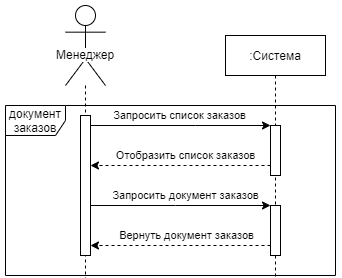

The diagram above was exported from draw.io. Its source (the exported page's mxGraphModel, read from the mxfile embedded in the PNG):
<mxGraphModel dx="853" dy="472" grid="1" gridSize="10" guides="1" tooltips="1" connect="1" arrows="1" fold="1" page="1" pageScale="1" pageWidth="1100" pageHeight="850" background="#ffffff" math="0" shadow="0">
  <root>
    <mxCell id="0" />
    <mxCell id="1" parent="0" />
    <mxCell id="2" value="Менеджер" style="shape=umlLifeline;participant=umlActor;perimeter=lifelinePerimeter;whiteSpace=wrap;html=1;container=1;collapsible=0;recursiveResize=0;verticalAlign=top;spacingTop=36;labelBackgroundColor=#ffffff;outlineConnect=0;size=80;" vertex="1" parent="1">
      <mxGeometry x="430" y="20" width="40" height="1380" as="geometry" />
    </mxCell>
    <mxCell id="3" value="" style="html=1;points=[];perimeter=orthogonalPerimeter;" vertex="1" parent="2">
      <mxGeometry x="15" y="110" width="10" height="140" as="geometry" />
    </mxCell>
    <mxCell id="4" value="" style="html=1;points=[];perimeter=orthogonalPerimeter;" vertex="1" parent="2">
      <mxGeometry x="15" y="360" width="10" height="60" as="geometry" />
    </mxCell>
    <mxCell id="5" value=":Система" style="shape=umlLifeline;perimeter=lifelinePerimeter;whiteSpace=wrap;html=1;container=1;collapsible=0;recursiveResize=0;outlineConnect=0;" vertex="1" parent="1">
      <mxGeometry x="590" y="50" width="100" height="1350" as="geometry" />
    </mxCell>
    <mxCell id="6" value="" style="html=1;points=[];perimeter=orthogonalPerimeter;" vertex="1" parent="5">
      <mxGeometry x="45" y="90" width="10" height="50" as="geometry" />
    </mxCell>
    <mxCell id="7" style="edgeStyle=none;rounded=0;orthogonalLoop=1;jettySize=auto;html=1;" edge="1" parent="5" target="6">
      <mxGeometry relative="1" as="geometry">
        <mxPoint x="-135" y="90" as="sourcePoint" />
        <Array as="points">
          <mxPoint x="-30" y="90" />
        </Array>
      </mxGeometry>
    </mxCell>
    <mxCell id="8" value="Запросить список заказов" style="edgeLabel;html=1;align=center;verticalAlign=middle;resizable=0;points=[];" vertex="1" connectable="0" parent="7">
      <mxGeometry x="0.1667" y="-16" relative="1" as="geometry">
        <mxPoint x="-16" y="-26" as="offset" />
      </mxGeometry>
    </mxCell>
    <mxCell id="9" style="edgeStyle=none;rounded=0;orthogonalLoop=1;jettySize=auto;html=1;dashed=1;" edge="1" parent="5" source="6">
      <mxGeometry relative="1" as="geometry">
        <mxPoint x="-135" y="130" as="targetPoint" />
        <Array as="points">
          <mxPoint x="-40" y="130" />
        </Array>
      </mxGeometry>
    </mxCell>
    <mxCell id="10" value="Отобразить список заказов" style="edgeLabel;html=1;align=center;verticalAlign=middle;resizable=0;points=[];" vertex="1" connectable="0" parent="9">
      <mxGeometry x="-0.1956" y="4" relative="1" as="geometry">
        <mxPoint x="-13" y="-14" as="offset" />
      </mxGeometry>
    </mxCell>
    <mxCell id="11" value="" style="html=1;points=[];perimeter=orthogonalPerimeter;" vertex="1" parent="5">
      <mxGeometry x="45" y="170" width="10" height="50" as="geometry" />
    </mxCell>
    <mxCell id="12" value="" style="html=1;points=[];perimeter=orthogonalPerimeter;" vertex="1" parent="5">
      <mxGeometry x="45" y="340" width="10" height="50" as="geometry" />
    </mxCell>
    <mxCell id="13" style="edgeStyle=none;rounded=0;orthogonalLoop=1;jettySize=auto;html=1;" edge="1" parent="5" target="12">
      <mxGeometry relative="1" as="geometry">
        <mxPoint x="-135" y="340" as="sourcePoint" />
        <Array as="points">
          <mxPoint x="-30" y="340" />
        </Array>
      </mxGeometry>
    </mxCell>
    <mxCell id="14" value="Запросить список клиентов" style="edgeLabel;html=1;align=center;verticalAlign=middle;resizable=0;points=[];" vertex="1" connectable="0" parent="13">
      <mxGeometry x="0.1667" y="-16" relative="1" as="geometry">
        <mxPoint x="-16" y="-26" as="offset" />
      </mxGeometry>
    </mxCell>
    <mxCell id="15" style="edgeStyle=none;rounded=0;orthogonalLoop=1;jettySize=auto;html=1;dashed=1;" edge="1" parent="5" source="12">
      <mxGeometry relative="1" as="geometry">
        <mxPoint x="-135" y="380" as="targetPoint" />
        <Array as="points">
          <mxPoint x="-40" y="380" />
        </Array>
      </mxGeometry>
    </mxCell>
    <mxCell id="16" value="Отобразить список клиентов" style="edgeLabel;html=1;align=center;verticalAlign=middle;resizable=0;points=[];" vertex="1" connectable="0" parent="15">
      <mxGeometry x="-0.1956" y="4" relative="1" as="geometry">
        <mxPoint x="-13" y="-14" as="offset" />
      </mxGeometry>
    </mxCell>
    <mxCell id="17" style="edgeStyle=none;rounded=0;orthogonalLoop=1;jettySize=auto;html=1;" edge="1" target="11" parent="1">
      <mxGeometry relative="1" as="geometry">
        <Array as="points">
          <mxPoint x="540" y="220" />
        </Array>
        <mxPoint x="455" y="220" as="sourcePoint" />
      </mxGeometry>
    </mxCell>
    <mxCell id="18" value="Запросить документ заказов" style="edgeLabel;html=1;align=center;verticalAlign=middle;resizable=0;points=[];" vertex="1" connectable="0" parent="17">
      <mxGeometry x="-0.2178" y="3" relative="1" as="geometry">
        <mxPoint x="25" y="-7" as="offset" />
      </mxGeometry>
    </mxCell>
    <mxCell id="19" style="edgeStyle=none;rounded=0;orthogonalLoop=1;jettySize=auto;html=1;dashed=1;" edge="1" source="11" parent="1">
      <mxGeometry relative="1" as="geometry">
        <Array as="points">
          <mxPoint x="540" y="260" />
        </Array>
        <mxPoint x="455" y="260" as="targetPoint" />
      </mxGeometry>
    </mxCell>
    <mxCell id="20" value="Вернуть документ заказов" style="edgeLabel;html=1;align=center;verticalAlign=middle;resizable=0;points=[];" vertex="1" connectable="0" parent="19">
      <mxGeometry x="-0.36" y="1" relative="1" as="geometry">
        <mxPoint x="-27" y="-11" as="offset" />
      </mxGeometry>
    </mxCell>
    <mxCell id="21" value="документ заказов" style="shape=umlFrame;whiteSpace=wrap;html=1;" vertex="1" parent="1">
      <mxGeometry x="370" y="120" width="330" height="170" as="geometry" />
    </mxCell>
  </root>
</mxGraphModel>